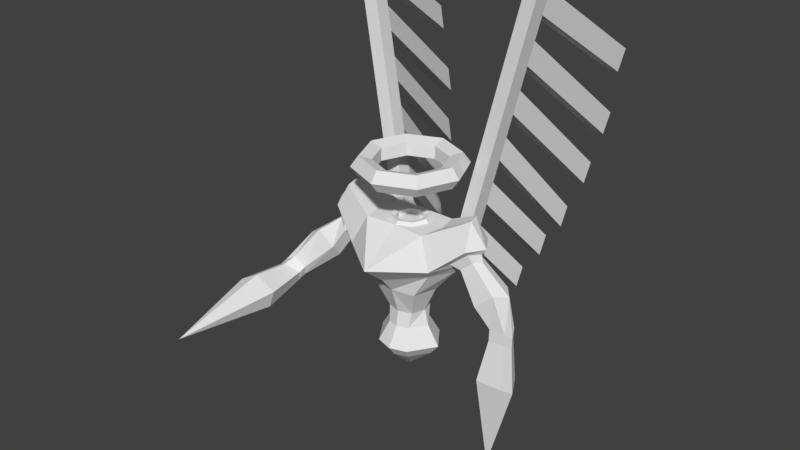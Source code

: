 # Source: AngelKnightArmForward.blend  (saved by Blender 2.79.0; exported with 4.5.12 LTS)
import bpy
from mathutils import Matrix  # noqa: F401  (used for matrix-valued properties, if any)

bpy.ops.wm.read_factory_settings(use_empty=True)
scene = bpy.context.scene
scene.name = 'Scene'

# ---- collections
col_collection_1 = bpy.data.collections.new('Collection 1'); scene.collection.children.link(col_collection_1)

# ---- world
world_world = bpy.data.worlds.new('World'); scene.world = world_world
world_world.color = (0.05088, 0.05088, 0.05088)
world_world.use_sun_shadow = False
world_world.sun_shadow_jitter_overblur = 0.0
world_world.cycles.sampling_method = 'MANUAL'

# ---- meshes
me_torus = bpy.data.meshes.new('Torus')
me_torus.from_pydata([(0.417, 0.0, 1.006), (0.3594, 0.0, 1.085), (0.2661, 0.0, 1.055), (0.2661, 0.0, 0.9568), (0.3594, 0.0, 0.9265), (0.2949, 0.2949, 1.006), (0.2541, 0.2541, 1.085), (0.1882, 0.1882, 1.055), (0.1882, 0.1882, 0.9568), (0.2541, 0.2541, 0.9265), (3.148e-08, 0.417, 1.006), (2.713e-08, 0.3594, 1.085), (2.009e-08, 0.2661, 1.055), (2.009e-08, 0.2661, 0.9568), (2.713e-08, 0.3594, 0.9265), (-0.2949, 0.2949, 1.006), (-0.2541, 0.2541, 1.085), (-0.1882, 0.1882, 1.055), (-0.1882, 0.1882, 0.9568), (-0.2541, 0.2541, 0.9265), (-0.417, 3.646e-08, 1.006), (-0.3594, 3.142e-08, 1.085), (-0.2661, 2.327e-08, 1.055), (-0.2661, 2.327e-08, 0.9568), (-0.3594, 3.142e-08, 0.9265), (-0.2949, -0.2949, 1.006), (-0.2541, -0.2541, 1.085), (-0.1882, -0.1882, 1.055), (-0.1882, -0.1882, 0.9568), (-0.2541, -0.2541, 0.9265), (3.148e-08, -0.417, 1.006), (2.713e-08, -0.3594, 1.085), (2.009e-08, -0.2661, 1.055), (2.009e-08, -0.2661, 0.9568), (2.713e-08, -0.3594, 0.9265), (0.2949, -0.2949, 1.006), (0.2541, -0.2541, 1.085), (0.1882, -0.1882, 1.055), (0.1882, -0.1882, 0.9568), (0.2541, -0.2541, 0.9265), (0.1648, 0.0, 0.5988), (0.142, 0.0, 0.6302), (0.1052, 0.0, 0.6182), (0.1052, 0.0, 0.5794), (0.142, 0.0, 0.5675), (0.1165, 0.1165, 0.5988), (0.1004, 0.1004, 0.6302), (0.07437, 0.07437, 0.6182), (0.07437, 0.07437, 0.5794), (0.1004, 0.1004, 0.5675), (1.244e-08, 0.1648, 0.5988), (1.072e-08, 0.142, 0.6302), (7.94e-09, 0.1052, 0.6182), (7.94e-09, 0.1052, 0.5794), (1.072e-08, 0.142, 0.5675), (-0.1165, 0.1165, 0.5988), (-0.1004, 0.1004, 0.6302), (-0.07437, 0.07437, 0.6182), (-0.07437, 0.07437, 0.5794), (-0.1004, 0.1004, 0.5675), (-0.1648, 1.441e-08, 0.5988), (-0.142, 1.242e-08, 0.6302), (-0.1052, 9.194e-09, 0.6182), (-0.1052, 9.194e-09, 0.5794), (-0.142, 1.242e-08, 0.5675), (-0.1165, -0.1165, 0.5988), (-0.1004, -0.1004, 0.6302), (-0.07437, -0.07437, 0.6182), (-0.07437, -0.07437, 0.5794), (-0.1004, -0.1004, 0.5675), (1.244e-08, -0.1648, 0.5988), (1.072e-08, -0.142, 0.6302), (7.94e-09, -0.1052, 0.6182), (7.94e-09, -0.1052, 0.5794), (1.072e-08, -0.142, 0.5675), (0.1165, -0.1165, 0.5988), (0.1004, -0.1004, 0.6302), (0.07437, -0.07437, 0.6182), (0.07437, -0.07437, 0.5794), (0.1004, -0.1004, 0.5675), (0.1041, -0.1041, -0.1041), (0.1774, -0.1774, 0.1041), (0.1041, 0.1041, -0.1041), (0.1774, 0.1774, 0.1041), (0.1378, 0.0, -0.1041), (0.2347, 0.0, 0.1041), (0.5039, 0.07684, 0.3875), (0.5039, -0.07684, 0.3875), (0.2438, 0.1605, 0.6046), (0.2769, 3.568e-10, 0.6046), (0.2438, -0.1816, 0.6046), (0.0708, 0.1212, 0.6046), (0.1535, 1.89e-10, 0.6046), (0.0708, -0.07297, 0.6046), (0.171, -2.118e-10, -0.2244), (0.08565, 0.1197, -0.2244), (0.08565, -0.1293, -0.2244), (0.3003, -0.1774, 0.3003), (0.3003, 0.1774, 0.3003), (0.3972, 0.0, 0.3003), (0.6391, 0.0, 0.4522), (0.5901, -0.05843, 0.4612), (0.5901, 0.05843, 0.4612), (0.4996, -0.09159, 0.7356), (0.524, 2.627e-10, 0.7356), (0.4996, 0.09159, 0.7356), (0.4877, 0.0, 0.3567), (0.3477, -0.2346, 0.376), (0.3162, 0.2094, 0.3552), (0.6588, 0.0, 0.5673), (0.5761, -0.1306, 0.5673), (0.5761, 0.1306, 0.5673), (0.6217, 0.0, 0.5173), (0.5608, -0.08308, 0.5236), (0.5608, 0.08308, 0.5236), (0.4367, 0.1085, 0.4197), (0.4367, -0.1085, 0.4197), (0.4599, 0.0, 0.376), (0.9019, 0.0, -0.03366), (0.7281, 0.0, 0.008995), (0.8744, -0.05843, 0.007905), (0.8744, 0.05843, 0.007905), (0.7615, 0.07684, 0.01875), (0.7615, -0.07684, 0.01875), (0.9001, 0.0, -0.1264), (0.7263, 0.0, -0.08374), (0.8726, -0.05843, -0.08483), (0.8726, 0.05843, -0.08483), (0.7597, 0.07684, -0.07398), (0.7597, -0.07684, -0.07398), (0.7322, 0.0, -1.183), (0.2639, 0.001744, -0.3728), (0.1322, 0.1865, -0.3728), (0.1322, -0.1979, -0.3728), (0.1978, 0.0005027, -0.4528), (0.09908, 0.139, -0.4528), (0.09908, -0.1491, -0.4528), (0.2106, 0.2194, 0.3586), (0.324, 0.1955, 0.3382), (0.1501, 0.206, 0.3003), (0.162, 0.2151, 0.3382), (0.2187, 0.3386, 0.351), (0.3244, 0.3286, 0.3476), (0.6377, 0.3355, 2.273), (0.2669, 0.2877, 0.2545), (0.2495, 0.294, 0.2545), (0.7433, 0.3255, 2.27), (0.6458, 0.4547, 2.266), (0.7515, 0.4447, 2.262), (0.2494, 0.2299, 0.5327), (0.2882, 0.2405, 0.7067), (0.327, 0.251, 0.8808), (0.3659, 0.2616, 1.055), (0.4047, 0.2722, 1.229), (0.4435, 0.2827, 1.403), (0.4823, 0.2933, 1.577), (0.5212, 0.3038, 1.751), (0.56, 0.3144, 1.925), (0.5988, 0.325, 2.099), (0.607, 0.4442, 2.092), (0.5682, 0.4336, 1.918), (0.5293, 0.423, 1.744), (0.4905, 0.4125, 1.569), (0.4517, 0.4019, 1.395), (0.4129, 0.3914, 1.221), (0.374, 0.3808, 1.047), (0.3352, 0.3702, 0.8732), (0.2964, 0.3597, 0.6992), (0.2576, 0.3491, 0.5251), (0.7127, 0.4342, 2.088), (0.6738, 0.4236, 1.914), (0.635, 0.4131, 1.74), (0.5962, 0.4025, 1.566), (0.5573, 0.3919, 1.392), (0.5185, 0.3814, 1.218), (0.4797, 0.3708, 1.044), (0.4409, 0.3602, 0.8698), (0.402, 0.3497, 0.6957), (0.3632, 0.3391, 0.5217), (0.7045, 0.315, 2.096), (0.6657, 0.3044, 1.922), (0.6268, 0.2939, 1.748), (0.588, 0.2833, 1.574), (0.5492, 0.2727, 1.4), (0.5103, 0.2622, 1.225), (0.4715, 0.2516, 1.051), (0.4327, 0.241, 0.8773), (0.3939, 0.2305, 0.7033), (0.355, 0.2199, 0.5292), (0.3341, 0.737, -0.1175), (0.4398, 0.7271, -0.121), (0.7612, 1.295, 1.693), (0.8669, 1.285, 1.689), (0.373, 0.7476, 0.05653), (0.4786, 0.7376, 0.0531), (0.7224, 1.284, 1.519), (0.6836, 1.304, 1.198), (0.6448, 1.294, 1.024), (0.6059, 1.221, 0.8117), (0.5671, 1.21, 0.6376), (0.5283, 1.068, 0.4867), (0.4894, 1.057, 0.3126), (0.4506, 0.9204, 0.2794), (0.4118, 0.9098, 0.1053), (0.8281, 1.274, 1.515), (0.7892, 1.294, 1.195), (0.7504, 1.284, 1.021), (0.7116, 1.211, 0.8083), (0.6728, 1.2, 0.6342), (0.6339, 1.058, 0.4832), (0.5951, 1.047, 0.3092), (0.5563, 0.9104, 0.276), (0.5174, 0.8998, 0.1019), (0.647, 0.0, -0.4212), (0.7006, -0.1231, -0.4056), (0.8813, 0.09358, -0.4229), (0.7006, 0.1231, -0.4056), (0.8813, -0.09358, -0.4229), (0.9255, 0.0, -0.4895), (0.6553, 0.1159, 0.1747), (0.6308, 0.0, 0.1282), (0.6553, -0.1159, 0.1747), (0.7852, -0.08815, 0.2859), (0.8592, 0.0, 0.2724), (0.7852, 0.08815, 0.2859), (-0.1041, -0.1041, -0.1041), (-0.1774, -0.1774, 0.1041), (-0.1041, 0.1041, -0.1041), (-0.1774, 0.1774, 0.1041), (0.0, 0.1378, -0.1041), (0.0, 0.2031, 0.1041), (0.0, -0.1378, -0.1041), (0.0, -0.2082, 0.1041), (-0.1378, 0.0, -0.1041), (-0.2347, 0.0, 0.1041), (0.0, 0.2347, 0.376), (-0.5039, 0.03702, 0.3258), (-0.5039, -0.1413, 0.3782), (0.0, -0.4968, 0.376), (0.0, 0.1645, 0.6046), (-0.2438, 0.1605, 0.6046), (-0.2769, 3.568e-10, 0.6046), (-0.2438, -0.1816, 0.6046), (0.0, -0.1645, 0.6046), (0.0, 0.1401, 0.6046), (-0.0708, 0.1212, 0.6046), (-0.1535, 1.89e-10, 0.6046), (-0.0708, -0.07297, 0.6046), (0.0, -0.09188, 0.6046), (0.0, 0.1474, -0.2244), (-0.171, -2.118e-10, -0.2244), (-0.08565, 0.1197, -0.2244), (0.0, -0.157, -0.2244), (-0.08565, -0.1293, -0.2244), (0.0, 0.2347, 0.3003), (0.0, -0.3114, 0.2274), (-0.3003, -0.1774, 0.3003), (-0.3003, 0.1774, 0.3003), (-0.3972, 0.0, 0.3003), (-0.6391, -0.01317, 0.4128), (-0.5901, -0.07825, 0.4412), (-0.5901, 0.04483, 0.4014), (-0.4996, -0.09159, 0.7356), (-0.524, 2.627e-10, 0.7356), (-0.4996, 0.09159, 0.7356), (-0.4877, -0.04574, 0.323), (-0.3477, -0.2346, 0.376), (-0.3162, 0.2094, 0.3552), (-0.6588, 0.0, 0.5673), (-0.5761, -0.1306, 0.5673), (-0.5761, 0.1306, 0.5673), (-0.6217, 0.0, 0.5173), (-0.5608, -0.08308, 0.5236), (-0.5608, 0.08308, 0.5236), (-0.4367, 0.1085, 0.4197), (-0.4367, -0.1085, 0.4197), (-0.4599, 0.0, 0.376), (-0.946, -0.3089, 0.06743), (-0.8047, -0.2655, -0.03361), (-0.8785, -0.2966, 0.1021), (-0.9496, -0.2451, 0.02488), (-0.8631, -0.1546, -0.03752), (-0.7803, -0.2916, 0.04282), (-0.9578, -0.36, 0.03935), (-0.8211, -0.3243, -0.0705), (-0.8971, -0.3833, 0.06747), (-0.971, -0.3169, -0.02286), (-0.8949, -0.3097, -0.1085), (-0.7977, -0.3293, 0.01023), (-0.8913, -1.421, -0.07849), (0.0, 0.2292, -0.3728), (-0.2639, 0.001744, -0.3728), (-0.1322, 0.1865, -0.3728), (0.0, -0.2406, -0.3728), (-0.1322, -0.1979, -0.3728), (0.0, 0.171, -0.4528), (-0.1978, 0.0005027, -0.4528), (-0.09908, 0.139, -0.4528), (0.0, -0.1811, -0.4528), (-0.09908, -0.1491, -0.4528), (0.0, -0.003207, -0.6194), (-0.2106, 0.2194, 0.3586), (0.0, 0.2347, 0.3382), (-0.324, 0.1955, 0.3382), (-0.1501, 0.206, 0.3003), (-0.162, 0.2151, 0.3382), (-0.2187, 0.3386, 0.351), (-0.3244, 0.3286, 0.3476), (-0.6377, 0.3355, 2.273), (-0.2669, 0.2877, 0.2545), (-0.2495, 0.294, 0.2545), (-0.7433, 0.3255, 2.27), (-0.6458, 0.4547, 2.266), (-0.7515, 0.4447, 2.262), (-0.2494, 0.2299, 0.5327), (-0.2882, 0.2405, 0.7067), (-0.327, 0.251, 0.8808), (-0.3659, 0.2616, 1.055), (-0.4047, 0.2722, 1.229), (-0.4435, 0.2827, 1.403), (-0.4823, 0.2933, 1.577), (-0.5212, 0.3038, 1.751), (-0.56, 0.3144, 1.925), (-0.5988, 0.325, 2.099), (-0.607, 0.4442, 2.092), (-0.5682, 0.4336, 1.918), (-0.5293, 0.423, 1.744), (-0.4905, 0.4125, 1.569), (-0.4517, 0.4019, 1.395), (-0.4129, 0.3914, 1.221), (-0.374, 0.3808, 1.047), (-0.3352, 0.3702, 0.8732), (-0.2964, 0.3597, 0.6992), (-0.2576, 0.3491, 0.5251), (-0.7127, 0.4342, 2.088), (-0.6738, 0.4236, 1.914), (-0.635, 0.4131, 1.74), (-0.5962, 0.4025, 1.566), (-0.5573, 0.3919, 1.392), (-0.5185, 0.3814, 1.218), (-0.4797, 0.3708, 1.044), (-0.4409, 0.3602, 0.8698), (-0.402, 0.3497, 0.6957), (-0.3632, 0.3391, 0.5217), (-0.7045, 0.315, 2.096), (-0.6657, 0.3044, 1.922), (-0.6268, 0.2939, 1.748), (-0.588, 0.2833, 1.574), (-0.5492, 0.2727, 1.4), (-0.5103, 0.2622, 1.225), (-0.4715, 0.2516, 1.051), (-0.4327, 0.241, 0.8773), (-0.3939, 0.2305, 0.7033), (-0.355, 0.2199, 0.5292), (-0.3341, 0.737, -0.1175), (-0.4398, 0.7271, -0.121), (-0.7612, 1.295, 1.693), (-0.8669, 1.285, 1.689), (-0.373, 0.7476, 0.05653), (-0.4786, 0.7376, 0.0531), (-0.7224, 1.284, 1.519), (-0.6836, 1.304, 1.198), (-0.6448, 1.294, 1.024), (-0.6059, 1.221, 0.8117), (-0.5671, 1.21, 0.6376), (-0.5283, 1.068, 0.4867), (-0.4894, 1.057, 0.3126), (-0.4506, 0.9204, 0.2794), (-0.4118, 0.9098, 0.1053), (-0.8281, 1.274, 1.515), (-0.7892, 1.294, 1.195), (-0.7504, 1.284, 1.021), (-0.7116, 1.211, 0.8083), (-0.6728, 1.2, 0.6342), (-0.6339, 1.058, 0.4832), (-0.5951, 1.047, 0.3092), (-0.5563, 0.9104, 0.276), (-0.5174, 0.8998, 0.1019), (-0.78, -0.6642, -0.1244), (-0.7426, -0.6522, 0.004917), (-1.02, -0.6524, -0.04809), (-0.8984, -0.6408, -0.1853), (-0.9018, -0.661, 0.09658), (-0.9991, -0.7214, 0.05154), (-0.6497, -0.0236, 0.1399), (-0.5749, -0.1252, 0.1568), (-0.564, -0.2059, 0.2547), (-0.7152, -0.1895, 0.3376), (-0.8119, -0.1578, 0.2821), (-0.7804, -0.05093, 0.2503)], [], [(0, 5, 6, 1), (1, 6, 7, 2), (2, 7, 8, 3), (3, 8, 9, 4), (4, 9, 5, 0), (5, 10, 11, 6), (6, 11, 12, 7), (7, 12, 13, 8), (8, 13, 14, 9), (9, 14, 10, 5), (10, 15, 16, 11), (11, 16, 17, 12), (12, 17, 18, 13), (13, 18, 19, 14), (14, 19, 15, 10), (15, 20, 21, 16), (16, 21, 22, 17), (17, 22, 23, 18), (18, 23, 24, 19), (19, 24, 20, 15), (20, 25, 26, 21), (21, 26, 27, 22), (22, 27, 28, 23), (23, 28, 29, 24), (24, 29, 25, 20), (25, 30, 31, 26), (26, 31, 32, 27), (27, 32, 33, 28), (28, 33, 34, 29), (29, 34, 30, 25), (30, 35, 36, 31), (31, 36, 37, 32), (32, 37, 38, 33), (33, 38, 39, 34), (34, 39, 35, 30), (35, 0, 1, 36), (36, 1, 2, 37), (37, 2, 3, 38), (38, 3, 4, 39), (39, 4, 0, 35), (40, 45, 46, 41), (41, 46, 47, 42), (42, 47, 48, 43), (43, 48, 49, 44), (44, 49, 45, 40), (45, 50, 51, 46), (46, 51, 52, 47), (47, 52, 53, 48), (48, 53, 54, 49), (49, 54, 50, 45), (50, 55, 56, 51), (51, 56, 57, 52), (52, 57, 58, 53), (53, 58, 59, 54), (54, 59, 55, 50), (55, 60, 61, 56), (56, 61, 62, 57), (57, 62, 63, 58), (58, 63, 64, 59), (59, 64, 60, 55), (60, 65, 66, 61), (61, 66, 67, 62), (62, 67, 68, 63), (63, 68, 69, 64), (64, 69, 65, 60), (65, 70, 71, 66), (66, 71, 72, 67), (67, 72, 73, 68), (68, 73, 74, 69), (69, 74, 70, 65), (70, 75, 76, 71), (71, 76, 77, 72), (72, 77, 78, 73), (73, 78, 79, 74), (74, 79, 75, 70), (75, 40, 41, 76), (76, 41, 42, 77), (77, 42, 43, 78), (78, 43, 44, 79), (79, 44, 40, 75), (48, 43, 78, 73, 68, 63, 58, 53), (229, 230, 83, 82), (84, 85, 81, 80), (80, 81, 232, 231), (84, 80, 96, 94), (255, 97, 107, 238), (82, 83, 85, 84), (108, 137, 235, 239, 88), (238, 107, 90, 243), (140, 302, 235, 137), (99, 98, 138, 108, 117), (97, 99, 117, 107), (243, 90, 93, 248), (90, 89, 92, 93), (89, 90, 103, 104), (108, 88, 105, 111), (88, 239, 244, 91), (89, 88, 91, 92), (96, 252, 293, 133), (82, 84, 94, 95), (229, 82, 95, 249), (80, 231, 252, 96), (81, 85, 99, 97), (85, 83, 98, 99), (83, 230, 254, 139, 98), (232, 81, 97, 255), (109, 111, 105, 104), (110, 109, 104, 103), (222, 221, 123, 120), (88, 89, 104, 105), (220, 219, 122, 119), (90, 107, 110, 103), (117, 116, 107), (115, 117, 108), (113, 112, 109, 110), (112, 114, 111, 109), (114, 115, 108, 111), (116, 113, 110, 107), (101, 100, 112, 113), (100, 102, 114, 112), (102, 86, 115, 114), (87, 101, 113, 116), (106, 87, 116, 117), (86, 106, 117, 115), (120, 123, 129, 126), (119, 122, 128, 125), (224, 223, 118, 121), (221, 220, 119, 123), (219, 224, 121, 122), (223, 222, 120, 118), (216, 215, 130), (214, 213, 130), (121, 118, 124, 127), (123, 119, 125, 129), (122, 121, 127, 128), (118, 120, 126, 124), (218, 217, 130), (213, 216, 130), (217, 214, 130), (215, 218, 130), (131, 133, 136, 134), (133, 293, 298, 136), (94, 96, 133, 131), (249, 95, 132, 290), (95, 94, 131, 132), (136, 298, 300), (290, 132, 135, 295), (132, 131, 134, 135), (134, 136, 300), (295, 135, 300), (135, 134, 300), (148, 169, 204, 192), (179, 169, 148, 146), (139, 254, 302, 140), (141, 145, 139, 137), (143, 146, 148, 147), (98, 139, 145, 144), (108, 98, 144, 142), (141, 142, 144, 145), (159, 158, 143, 147), (158, 179, 146, 143), (137, 108, 188, 149), (149, 188, 187, 150), (150, 187, 186, 151), (151, 186, 185, 152), (152, 185, 184, 153), (153, 184, 183, 154), (154, 183, 182, 155), (155, 182, 181, 156), (156, 181, 180, 157), (157, 180, 179, 158), (141, 137, 149, 168), (168, 149, 150, 167), (167, 150, 151, 166), (166, 151, 152, 165), (165, 152, 153, 164), (164, 153, 154, 163), (163, 154, 155, 162), (162, 155, 156, 161), (161, 156, 157, 160), (160, 157, 158, 159), (108, 142, 178, 188), (188, 178, 177, 187), (187, 177, 176, 186), (186, 176, 175, 185), (185, 175, 174, 184), (184, 174, 173, 183), (183, 173, 172, 182), (182, 172, 171, 181), (181, 171, 170, 180), (180, 170, 169, 179), (142, 141, 189, 190), (178, 168, 167, 177), (169, 159, 195, 204), (176, 166, 165, 175), (161, 160, 196, 197), (174, 164, 163, 173), (141, 168, 193, 189), (172, 162, 161, 171), (177, 167, 203, 212), (170, 160, 159, 169), (204, 195, 191, 192), (190, 189, 193, 194), (212, 203, 202, 211), (210, 201, 200, 209), (208, 199, 198, 207), (206, 197, 196, 205), (166, 176, 211, 202), (178, 142, 190, 194), (176, 177, 212, 211), (147, 148, 192, 191), (175, 165, 201, 210), (163, 162, 198, 199), (170, 171, 206, 205), (164, 174, 209, 200), (173, 163, 199, 208), (165, 164, 200, 201), (172, 173, 208, 207), (162, 172, 207, 198), (159, 147, 191, 195), (171, 161, 197, 206), (167, 166, 202, 203), (168, 178, 194, 193), (174, 175, 210, 209), (160, 170, 205, 196), (127, 124, 218, 215), (126, 129, 214, 217), (125, 128, 216, 213), (124, 126, 217, 218), (129, 125, 213, 214), (128, 127, 215, 216), (100, 101, 222, 223), (86, 102, 224, 219), (87, 106, 220, 221), (102, 100, 223, 224), (106, 86, 219, 220), (101, 87, 221, 222), (229, 227, 228, 230), (233, 225, 226, 234), (225, 231, 232, 226), (233, 250, 253, 225), (255, 238, 266, 256), (227, 233, 234, 228), (267, 240, 239, 235, 301), (238, 243, 242, 266), (305, 301, 235, 302), (258, 276, 267, 303, 257), (256, 266, 276, 258), (243, 248, 247, 242), (242, 247, 246, 241), (241, 263, 262, 242), (267, 270, 264, 240), (240, 245, 244, 239), (241, 246, 245, 240), (253, 294, 293, 252), (227, 251, 250, 233), (229, 249, 251, 227), (225, 253, 252, 231), (226, 256, 258, 234), (234, 258, 257, 228), (228, 257, 304, 254, 230), (232, 255, 256, 226), (268, 263, 264, 270), (269, 262, 263, 268), (387, 279, 282, 386), (240, 264, 263, 241), (385, 278, 281, 384), (242, 262, 269, 266), (276, 266, 275), (274, 267, 276), (272, 269, 268, 271), (271, 268, 270, 273), (273, 270, 267, 274), (275, 266, 269, 272), (260, 272, 271, 259), (259, 271, 273, 261), (261, 273, 274, 236), (237, 275, 272, 260), (265, 276, 275, 237), (236, 274, 276, 265), (279, 285, 288, 282), (278, 284, 287, 281), (389, 280, 277, 388), (386, 282, 278, 385), (384, 281, 280, 389), (388, 277, 279, 387), (381, 289, 380), (379, 289, 378), (280, 286, 283, 277), (282, 288, 284, 278), (281, 287, 286, 280), (277, 283, 285, 279), (383, 289, 382), (378, 289, 381), (382, 289, 379), (380, 289, 383), (291, 296, 299, 294), (294, 299, 298, 293), (250, 291, 294, 253), (249, 290, 292, 251), (251, 292, 291, 250), (299, 300, 298), (290, 295, 297, 292), (292, 297, 296, 291), (296, 300, 299), (295, 300, 297), (297, 300, 296), (313, 357, 369, 334), (344, 311, 313, 334), (304, 305, 302, 254), (306, 301, 304, 310), (308, 312, 313, 311), (257, 309, 310, 304), (267, 307, 309, 257), (306, 310, 309, 307), (324, 312, 308, 323), (323, 308, 311, 344), (301, 314, 353, 267), (314, 315, 352, 353), (315, 316, 351, 352), (316, 317, 350, 351), (317, 318, 349, 350), (318, 319, 348, 349), (319, 320, 347, 348), (320, 321, 346, 347), (321, 322, 345, 346), (322, 323, 344, 345), (306, 333, 314, 301), (333, 332, 315, 314), (332, 331, 316, 315), (331, 330, 317, 316), (330, 329, 318, 317), (329, 328, 319, 318), (328, 327, 320, 319), (327, 326, 321, 320), (326, 325, 322, 321), (325, 324, 323, 322), (267, 353, 343, 307), (353, 352, 342, 343), (352, 351, 341, 342), (351, 350, 340, 341), (350, 349, 339, 340), (349, 348, 338, 339), (348, 347, 337, 338), (347, 346, 336, 337), (346, 345, 335, 336), (345, 344, 334, 335), (307, 355, 354, 306), (343, 342, 332, 333), (334, 369, 360, 324), (341, 340, 330, 331), (326, 362, 361, 325), (339, 338, 328, 329), (306, 354, 358, 333), (337, 336, 326, 327), (342, 377, 368, 332), (335, 334, 324, 325), (369, 357, 356, 360), (355, 359, 358, 354), (377, 376, 367, 368), (375, 374, 365, 366), (373, 372, 363, 364), (371, 370, 361, 362), (331, 367, 376, 341), (343, 359, 355, 307), (341, 376, 377, 342), (312, 356, 357, 313), (340, 375, 366, 330), (328, 364, 363, 327), (335, 370, 371, 336), (329, 365, 374, 339), (338, 373, 364, 328), (330, 366, 365, 329), (337, 372, 373, 338), (327, 363, 372, 337), (324, 360, 356, 312), (336, 371, 362, 326), (332, 368, 367, 331), (333, 358, 359, 343), (339, 374, 375, 340), (325, 361, 370, 335), (286, 380, 383, 283), (285, 382, 379, 288), (284, 378, 381, 287), (283, 383, 382, 285), (288, 379, 378, 284), (287, 381, 380, 286), (259, 388, 387, 260), (236, 384, 389, 261), (237, 386, 385, 265), (261, 389, 388, 259), (265, 385, 384, 236), (260, 387, 386, 237)])
me_torus.use_remesh_preserve_volume = False
me_torus.use_remesh_preserve_attributes = False
me_torus.use_mirror_vertex_groups = False
me_torus.update()

# ---- objects
ob_angel = bpy.data.objects.new('Angel', me_torus)

# ---- transforms, parenting, visibility, modifiers, constraints
ob_angel.location = (0.0, 0.0, 0.0)
ob_angel.lineart.crease_threshold = 0.0

# ---- collection membership
col_collection_1.objects.link(ob_angel)

# ---- scene / render settings (as saved in the file)
scene.frame_start = 1; scene.frame_end = 250; scene.frame_set(1)
scene.render.engine = 'CYCLES'
scene.render.resolution_percentage = 50
scene.render.dither_intensity = 0.0
scene.cycles.use_denoising = False
scene.cycles.samples = 128
scene.cycles.sampling_pattern = 'TABULATED_SOBOL'
scene.cycles.use_adaptive_sampling = False
scene.cycles.use_light_tree = False
scene.cycles.blur_glossy = 0.0
scene.cycles.sample_clamp_indirect = 0.0
scene.view_settings.view_transform = 'Standard'
bpy.context.view_layer.update()

# ---- added for rendering (the .blend has no active camera and no usable light): camera, sun
cam_auto = bpy.data.cameras.new('AutoCamera')
cam_auto.lens = 50.0
cam_auto.sensor_width = 36.0
cam_auto.clip_end = 1000.0
ob_auto_camera = bpy.data.objects.new('AutoCamera', cam_auto)
scene.collection.objects.link(ob_auto_camera)
ob_auto_camera.location = (4.40486, -5.40117, 4.10702)
ob_auto_camera.rotation_euler = (1.09748, -7.21219e-08, 0.694738)
scene.camera = ob_auto_camera
light_auto_sun = bpy.data.lights.new('AutoSun', 'SUN')
light_auto_sun.energy = 3.0
light_auto_sun.angle = 0.0523599
ob_auto_sun = bpy.data.objects.new('AutoSun', light_auto_sun)
scene.collection.objects.link(ob_auto_sun)
ob_auto_sun.rotation_euler = (0.872665, 0.174533, 0.523599)
bpy.context.view_layer.update()
